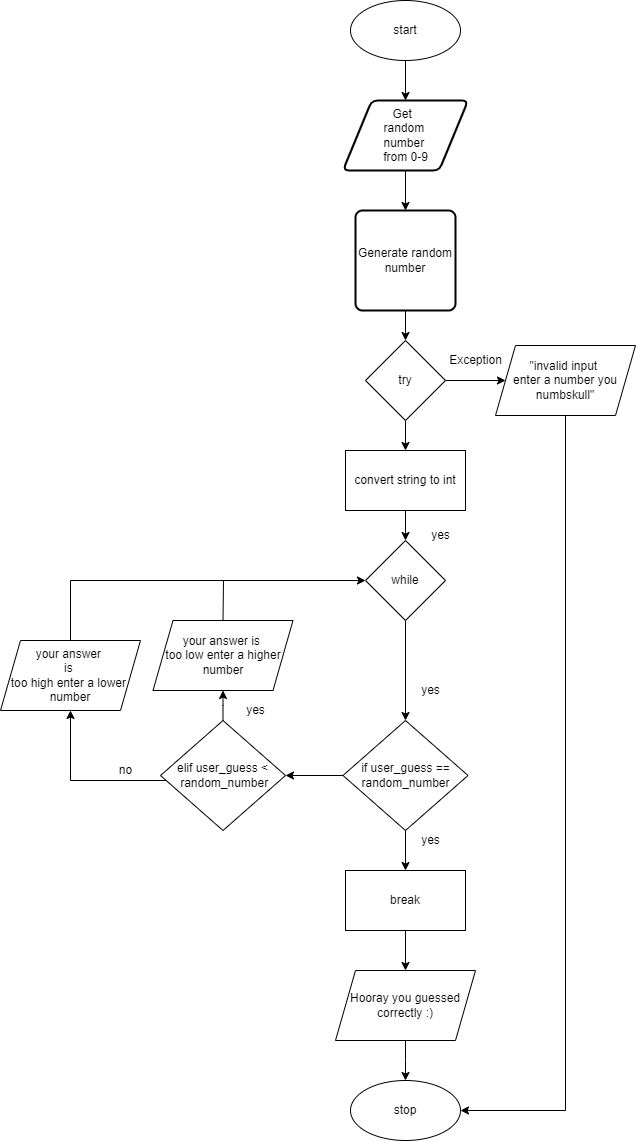

The diagram above was exported from draw.io. Its source (the exported page's mxGraphModel, read from the mxfile embedded in the PNG):
<mxGraphModel dx="1284" dy="332" grid="1" gridSize="10" guides="1" tooltips="1" connect="1" arrows="1" fold="1" page="1" pageScale="1" pageWidth="850" pageHeight="1100" math="0" shadow="0">
  <root>
    <mxCell id="0" />
    <mxCell id="1" parent="0" />
    <mxCell id="2" style="edgeStyle=none;html=1;" edge="1" parent="1" source="3" target="5">
      <mxGeometry relative="1" as="geometry" />
    </mxCell>
    <mxCell id="3" value="start" style="ellipse;whiteSpace=wrap;html=1;" vertex="1" parent="1">
      <mxGeometry x="170" width="110" height="60" as="geometry" />
    </mxCell>
    <mxCell id="4" style="edgeStyle=none;html=1;" edge="1" parent="1" source="5">
      <mxGeometry relative="1" as="geometry">
        <mxPoint x="225" y="210" as="targetPoint" />
      </mxGeometry>
    </mxCell>
    <mxCell id="5" value="Get&amp;nbsp; &lt;br&gt;random &lt;br&gt;number &lt;br&gt;from 0-9" style="shape=parallelogram;html=1;strokeWidth=2;perimeter=parallelogramPerimeter;whiteSpace=wrap;rounded=1;arcSize=12;size=0.23;" vertex="1" parent="1">
      <mxGeometry x="162.5" y="100" width="125" height="70" as="geometry" />
    </mxCell>
    <mxCell id="6" style="edgeStyle=none;html=1;" edge="1" parent="1" source="7" target="10">
      <mxGeometry relative="1" as="geometry">
        <mxPoint x="225" y="380" as="targetPoint" />
      </mxGeometry>
    </mxCell>
    <mxCell id="7" value="Generate random number" style="rounded=1;whiteSpace=wrap;html=1;absoluteArcSize=1;arcSize=14;strokeWidth=2;" vertex="1" parent="1">
      <mxGeometry x="175" y="210" width="100" height="100" as="geometry" />
    </mxCell>
    <mxCell id="8" style="edgeStyle=none;html=1;entryX=0;entryY=0.5;entryDx=0;entryDy=0;" edge="1" parent="1" source="10" target="13">
      <mxGeometry relative="1" as="geometry">
        <mxPoint x="320" y="410" as="targetPoint" />
      </mxGeometry>
    </mxCell>
    <mxCell id="9" style="edgeStyle=none;html=1;entryX=0.5;entryY=0;entryDx=0;entryDy=0;" edge="1" parent="1" source="10" target="16">
      <mxGeometry relative="1" as="geometry">
        <mxPoint x="225" y="500" as="targetPoint" />
      </mxGeometry>
    </mxCell>
    <mxCell id="10" value="try" style="rhombus;whiteSpace=wrap;html=1;" vertex="1" parent="1">
      <mxGeometry x="185" y="340" width="80" height="80" as="geometry" />
    </mxCell>
    <mxCell id="11" value="Exception" style="text;html=1;align=center;verticalAlign=middle;resizable=0;points=[];autosize=1;strokeColor=none;fillColor=none;" vertex="1" parent="1">
      <mxGeometry x="260" y="350" width="70" height="20" as="geometry" />
    </mxCell>
    <mxCell id="12" style="rounded=0;html=1;entryX=1;entryY=0.5;entryDx=0;entryDy=0;edgeStyle=elbowEdgeStyle;" edge="1" parent="1" source="13" target="38">
      <mxGeometry relative="1" as="geometry">
        <mxPoint x="390" y="460" as="targetPoint" />
        <Array as="points">
          <mxPoint x="385" y="610" />
          <mxPoint x="360" y="750" />
        </Array>
      </mxGeometry>
    </mxCell>
    <mxCell id="13" value="&quot;invalid input &lt;br&gt;enter a number you numbskull&quot;" style="shape=parallelogram;perimeter=parallelogramPerimeter;whiteSpace=wrap;html=1;fixedSize=1;" vertex="1" parent="1">
      <mxGeometry x="315" y="345" width="140" height="70" as="geometry" />
    </mxCell>
    <mxCell id="14" value="yes" style="text;html=1;align=center;verticalAlign=middle;resizable=0;points=[];autosize=1;strokeColor=none;fillColor=none;" vertex="1" parent="1">
      <mxGeometry x="245" y="525" width="30" height="20" as="geometry" />
    </mxCell>
    <mxCell id="15" style="edgeStyle=none;html=1;entryX=0.5;entryY=0;entryDx=0;entryDy=0;" edge="1" parent="1" source="16" target="18">
      <mxGeometry relative="1" as="geometry">
        <mxPoint x="225" y="600" as="targetPoint" />
      </mxGeometry>
    </mxCell>
    <mxCell id="16" value="convert string to int" style="rounded=0;whiteSpace=wrap;html=1;" vertex="1" parent="1">
      <mxGeometry x="165" y="450" width="120" height="60" as="geometry" />
    </mxCell>
    <mxCell id="17" style="edgeStyle=none;html=1;" edge="1" parent="1" source="18">
      <mxGeometry relative="1" as="geometry">
        <mxPoint x="225" y="720" as="targetPoint" />
      </mxGeometry>
    </mxCell>
    <mxCell id="18" value="while" style="rhombus;whiteSpace=wrap;html=1;" vertex="1" parent="1">
      <mxGeometry x="185" y="540" width="80" height="80" as="geometry" />
    </mxCell>
    <mxCell id="19" value="yes" style="text;html=1;align=center;verticalAlign=middle;resizable=0;points=[];autosize=1;strokeColor=none;fillColor=none;" vertex="1" parent="1">
      <mxGeometry x="235" y="680" width="30" height="20" as="geometry" />
    </mxCell>
    <mxCell id="20" style="edgeStyle=none;html=1;" edge="1" parent="1" source="22">
      <mxGeometry relative="1" as="geometry">
        <mxPoint x="225" y="870" as="targetPoint" />
      </mxGeometry>
    </mxCell>
    <mxCell id="21" style="edgeStyle=none;html=1;entryX=1;entryY=0.5;entryDx=0;entryDy=0;" edge="1" parent="1" source="22" target="31">
      <mxGeometry relative="1" as="geometry">
        <mxPoint x="100" y="775" as="targetPoint" />
      </mxGeometry>
    </mxCell>
    <mxCell id="22" value="if user_guess == random_number" style="rhombus;whiteSpace=wrap;html=1;" vertex="1" parent="1">
      <mxGeometry x="162.5" y="720" width="125" height="110" as="geometry" />
    </mxCell>
    <mxCell id="23" value="yes" style="text;html=1;align=center;verticalAlign=middle;resizable=0;points=[];autosize=1;strokeColor=none;fillColor=none;" vertex="1" parent="1">
      <mxGeometry x="235" y="830" width="30" height="20" as="geometry" />
    </mxCell>
    <mxCell id="24" style="edgeStyle=none;html=1;" edge="1" parent="1" source="25">
      <mxGeometry relative="1" as="geometry">
        <mxPoint x="225" y="970" as="targetPoint" />
      </mxGeometry>
    </mxCell>
    <mxCell id="25" value="break" style="rounded=0;whiteSpace=wrap;html=1;" vertex="1" parent="1">
      <mxGeometry x="165" y="870" width="120" height="60" as="geometry" />
    </mxCell>
    <mxCell id="26" style="edgeStyle=elbowEdgeStyle;rounded=0;elbow=vertical;html=1;entryX=0.5;entryY=0;entryDx=0;entryDy=0;" edge="1" parent="1" source="27" target="38">
      <mxGeometry relative="1" as="geometry" />
    </mxCell>
    <mxCell id="27" value="Hooray you guessed correctly :)" style="shape=parallelogram;perimeter=parallelogramPerimeter;whiteSpace=wrap;html=1;fixedSize=1;" vertex="1" parent="1">
      <mxGeometry x="155" y="970" width="140" height="70" as="geometry" />
    </mxCell>
    <mxCell id="28" style="edgeStyle=none;html=1;startArrow=none;" edge="1" parent="1" source="35">
      <mxGeometry relative="1" as="geometry">
        <mxPoint x="42.5" y="650" as="targetPoint" />
      </mxGeometry>
    </mxCell>
    <mxCell id="29" style="edgeStyle=elbowEdgeStyle;elbow=vertical;html=1;entryX=0.5;entryY=1;entryDx=0;entryDy=0;rounded=0;" edge="1" parent="1" source="31" target="34">
      <mxGeometry relative="1" as="geometry">
        <mxPoint x="-150" y="775" as="targetPoint" />
        <Array as="points">
          <mxPoint x="-85" y="780" />
        </Array>
      </mxGeometry>
    </mxCell>
    <mxCell id="30" style="edgeStyle=elbowEdgeStyle;rounded=0;elbow=vertical;html=1;" edge="1" parent="1" source="31">
      <mxGeometry relative="1" as="geometry">
        <mxPoint x="42.5" y="690" as="targetPoint" />
      </mxGeometry>
    </mxCell>
    <mxCell id="31" value="elif user_guess &amp;lt;&lt;br&gt;&amp;nbsp;random_number" style="rhombus;whiteSpace=wrap;html=1;" vertex="1" parent="1">
      <mxGeometry x="-20" y="720" width="125" height="110" as="geometry" />
    </mxCell>
    <mxCell id="32" value="yes" style="text;html=1;align=center;verticalAlign=middle;resizable=0;points=[];autosize=1;strokeColor=none;fillColor=none;" vertex="1" parent="1">
      <mxGeometry x="60" y="700" width="30" height="20" as="geometry" />
    </mxCell>
    <mxCell id="33" style="edgeStyle=elbowEdgeStyle;rounded=0;elbow=vertical;html=1;entryX=0;entryY=0.5;entryDx=0;entryDy=0;" edge="1" parent="1" source="34" target="18">
      <mxGeometry relative="1" as="geometry">
        <Array as="points">
          <mxPoint x="110" y="580" />
          <mxPoint x="40" y="585" />
        </Array>
      </mxGeometry>
    </mxCell>
    <mxCell id="34" value="your answer &lt;br&gt;is &lt;br&gt;too high enter a lower &lt;br&gt;number" style="shape=parallelogram;perimeter=parallelogramPerimeter;whiteSpace=wrap;html=1;fixedSize=1;" vertex="1" parent="1">
      <mxGeometry x="-180" y="640" width="140" height="70" as="geometry" />
    </mxCell>
    <mxCell id="35" value="your answer is &lt;br&gt;too low enter a higher number" style="shape=parallelogram;perimeter=parallelogramPerimeter;whiteSpace=wrap;html=1;fixedSize=1;" vertex="1" parent="1">
      <mxGeometry x="-27.5" y="620" width="140" height="70" as="geometry" />
    </mxCell>
    <mxCell id="36" value="no" style="text;html=1;align=center;verticalAlign=middle;resizable=0;points=[];autosize=1;strokeColor=none;fillColor=none;" vertex="1" parent="1">
      <mxGeometry x="-70" y="760" width="30" height="20" as="geometry" />
    </mxCell>
    <mxCell id="37" value="" style="endArrow=none;html=1;rounded=0;elbow=vertical;entryX=0.5;entryY=0;entryDx=0;entryDy=0;" edge="1" parent="1" target="35">
      <mxGeometry width="50" height="50" relative="1" as="geometry">
        <mxPoint x="43" y="580" as="sourcePoint" />
        <mxPoint x="90" y="595" as="targetPoint" />
      </mxGeometry>
    </mxCell>
    <mxCell id="38" value="stop" style="ellipse;whiteSpace=wrap;html=1;" vertex="1" parent="1">
      <mxGeometry x="170" y="1080" width="110" height="60" as="geometry" />
    </mxCell>
  </root>
</mxGraphModel>